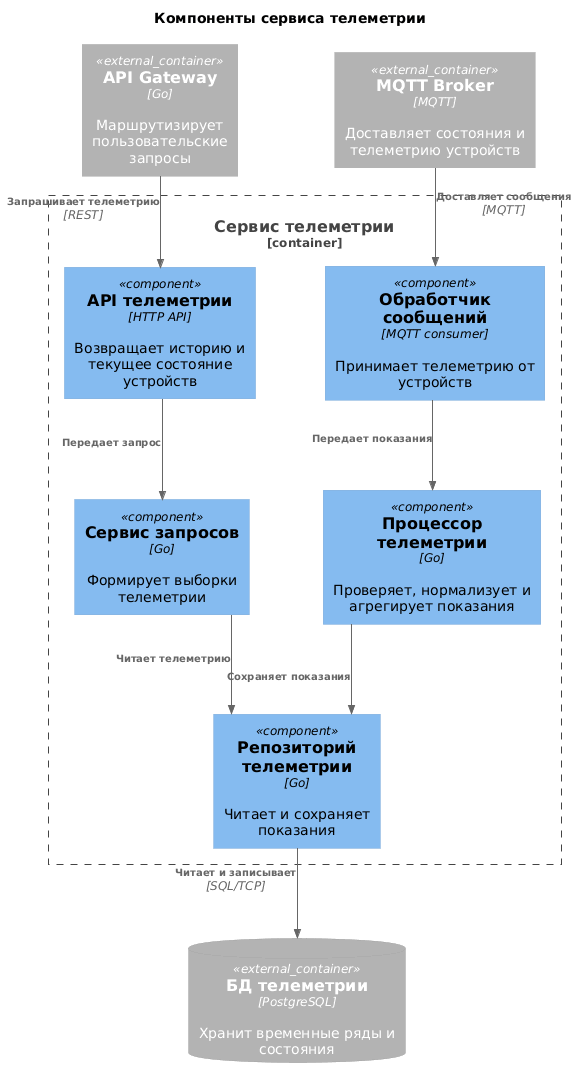

The diagram above was rendered by PlantUML. Its source (embedded in the PNG):
@startuml

!include https://raw.githubusercontent.com/plantuml-stdlib/C4-PlantUML/master/C4_Component.puml

skinparam linetype ortho
skinparam nodesep 70
skinparam ranksep 90
skinparam ArrowFontSize 10

title Компоненты сервиса телеметрии

Container_Ext(apiGateway, "API Gateway", "Go", "Маршрутизирует пользовательские запросы")
Container_Ext(mqttBroker, "MQTT Broker", "MQTT", "Доставляет состояния и телеметрию устройств")
ContainerDb_Ext(telemetryDatabase, "БД телеметрии", "PostgreSQL", "Хранит временные ряды и состояния")

Container_Boundary(telemetryService, "Сервис телеметрии") {
    Component(telemetryApi, "API телеметрии", "HTTP API", "Возвращает историю и текущее состояние устройств")
    Component(telemetryConsumer, "Обработчик сообщений", "MQTT consumer", "Принимает телеметрию от устройств")
    Component(telemetryProcessor, "Процессор телеметрии", "Go", "Проверяет, нормализует и агрегирует показания")
    Component(queryService, "Сервис запросов", "Go", "Формирует выборки телеметрии")
    Component(telemetryRepository, "Репозиторий телеметрии", "Go", "Читает и сохраняет показания")
}

Rel(apiGateway, telemetryApi, "Запрашивает телеметрию", "REST")
Rel(mqttBroker, telemetryConsumer, "Доставляет сообщения", "MQTT")
Rel(telemetryConsumer, telemetryProcessor, "Передает показания")
Rel(telemetryProcessor, telemetryRepository, "Сохраняет показания")
Rel(telemetryApi, queryService, "Передает запрос")
Rel(queryService, telemetryRepository, "Читает телеметрию")
Rel(telemetryRepository, telemetryDatabase, "Читает и записывает", "SQL/TCP")

@enduml